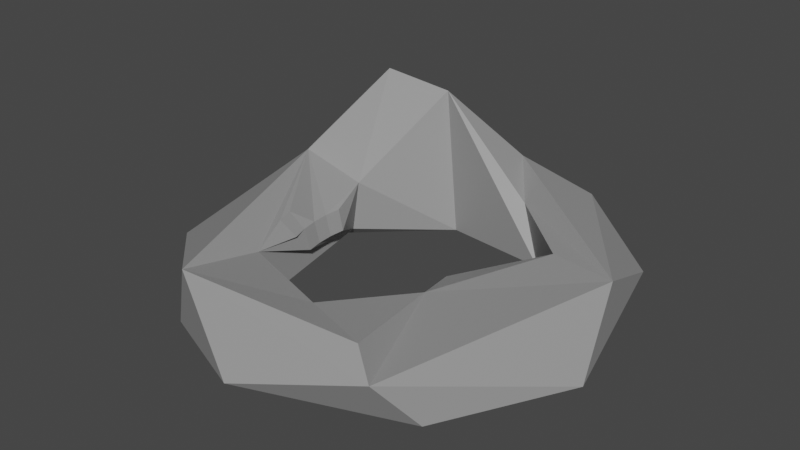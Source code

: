 # Source: rock5.blend  (saved by Blender 3.3.6; exported with 4.5.12 LTS)
import bpy
from mathutils import Matrix  # noqa: F401  (used for matrix-valued properties, if any)

bpy.ops.wm.read_factory_settings(use_empty=True)
scene = bpy.context.scene
scene.name = 'Scene'

# ---- collections
col_collection = bpy.data.collections.new('Collection'); scene.collection.children.link(col_collection)

# ---- materials (node trees are filled in below, after node groups)
mat_rock = bpy.data.materials.new('Rock')
mat_rock.use_transparent_shadow = False

# ---- material node trees
mat_rock.use_nodes = True; mat_rock.node_tree.nodes.clear()
_N = mat_rock.node_tree.nodes; _L = mat_rock.node_tree.links
n0 = _N.new('ShaderNodeBsdfPrincipled'); n0.name = 'Principled BSDF'; n0.location = (10, 300)
n0.distribution = 'GGX'
n0.subsurface_method = 'RANDOM_WALK_SKIN'
n0.inputs[0].default_value = (0.3108, 0.3108, 0.3108, 1.0)
n0.inputs[3].default_value = 1.45
n0.inputs[27].default_value = (0.0, 0.0, 0.0, 1.0)
n0.inputs[28].default_value = 1.0
n1 = _N.new('ShaderNodeOutputMaterial'); n1.name = 'Material Output'; n1.location = (300, 300)
_L.new(n0.outputs[0], n1.inputs[0])
n1.is_active_output = True

# ---- world
world_world = bpy.data.worlds.new('World'); scene.world = world_world
world_world.use_nodes = True; world_world.node_tree.nodes.clear()
_N = world_world.node_tree.nodes; _L = world_world.node_tree.links
n0 = _N.new('ShaderNodeOutputWorld'); n0.name = 'World Output'; n0.location = (300, 300)
n1 = _N.new('ShaderNodeBackground'); n1.name = 'Background'; n1.location = (10, 300)
n1.inputs[0].default_value = (0.05088, 0.05088, 0.05088, 1.0)
_L.new(n1.outputs[0], n0.inputs[0])
n0.is_active_output = True
world_world.color = (0.05088, 0.05088, 0.05088)
world_world.use_sun_shadow = False
world_world.sun_shadow_jitter_overblur = 0.0

# ---- meshes
me_torus = bpy.data.meshes.new('Torus')
me_torus.from_pydata([(0.2672, 0.05737, 0.1514), (0.7499, 0.2527, 0.006841), (1.064, 0.7503, 0.1676), (0.7536, 0.3267, 0.3448), (1.23, -0.1045, -0.03889), (0.4607, 0.6502, 0.02321), (0.2652, 0.7902, 0.311), (0.5012, 1.133, 0.3156), (0.6648, 0.9352, -0.07977), (0.06185, 1.257, 0.01236), (0.03564, 1.098, 0.4412), (-0.3852, 0.8973, 0.81), (-0.2636, 0.8492, -0.05963), (-0.749, 0.9968, 0.01132), (-0.532, 1.087, 0.6837), (-0.7892, 0.8408, 0.8763), (-0.6612, 0.3983, 0.3052), (-0.7039, 0.3903, -0.01524), (-1.115, 0.123, -0.08592), (-1.237, 0.3597, 0.1258), (-0.5883, 0.1419, 0.2476), (-0.5551, 0.1375, 0.1226), (-1.082, 0.4068, 0.4058), (-0.595, 0.03961, 0.2476), (-0.5615, 0.03961, 0.1226), (-0.5883, -0.06265, 0.2476), (-0.5551, -0.05828, 0.1226), (-1.185, -0.4998, 0.1521), (-0.6567, -0.1869, 0.3391), (-0.5683, -0.1632, 0.2476), (-0.536, -0.1545, 0.1226), (-0.6199, -0.2952, 0.3391), (-0.5354, -0.2602, 0.2476), (-0.4289, -0.7023, 0.03496), (-0.7457, -0.9428, -0.05716), (-0.5165, -0.5637, 0.2874), (-0.5233, -1.069, 0.3965), (-0.03649, -1.267, 0.03887), (0.1197, -0.8069, 0.3314), (0.5774, -0.9946, 0.3842), (0.3382, -0.8409, -0.06117), (0.71, -1.074, 0.2551), (0.8395, -0.8581, -0.02636), (0.004298, -0.5204, 0.1289), (0.9275, -0.3697, -0.08271), (0.3798, -0.2703, 0.2438), (1.167, 0.2152, 0.3829), (-0.5883, -0.06265, 0.2476), (-0.5551, -0.05828, 0.1226), (-0.5683, -0.1632, 0.2476), (-0.536, -0.1545, 0.1226), (-0.595, 0.03961, 0.2476), (-0.5615, 0.03961, 0.1226), (-0.5883, 0.1419, 0.2476), (-0.5551, 0.1375, 0.1226), (-0.6199, -0.2952, 0.3391), (-0.5354, -0.2602, 0.2476), (-0.6567, -0.1869, 0.3391)], [], [(2, 46, 4), (1, 4, 44), (3, 5, 1), (8, 2, 4), (6, 5, 3), (5, 8, 4), (7, 10, 46), (10, 6, 46), (6, 11, 5), (12, 8, 5), (10, 11, 6), (14, 11, 10), (12, 9, 8), (13, 14, 9), (14, 15, 11), (16, 12, 11), (18, 13, 12), (13, 19, 15), (19, 22, 15), (18, 19, 13), (21, 17, 16), (30, 48, 50), (24, 17, 21), (26, 17, 24), (18, 27, 19), (27, 22, 19), (25, 49, 47), (30, 17, 26), (23, 52, 51), (29, 35, 30), (35, 17, 30), (33, 18, 17), (22, 35, 31), (31, 35, 32), (34, 36, 27), (33, 34, 18), (2, 8, 9, 7), (37, 36, 34), (38, 33, 35), (39, 38, 36), (37, 41, 36), (40, 42, 37), (43, 40, 38), (44, 40, 43), (39, 45, 38), (38, 45, 43), (44, 42, 40), (45, 44, 43), (42, 4, 41), (4, 46, 41), (45, 0, 44), (46, 3, 45), (0, 1, 44), (31, 56, 55), (21, 53, 54), (28, 55, 57), (20, 51, 53), (29, 50, 49), (26, 47, 48), (32, 49, 56), (29, 57, 49), (24, 54, 52), (3, 1, 0), (1, 5, 4), (46, 6, 3), (2, 7, 46), (23, 20, 16, 22), (9, 10, 7), (5, 11, 12), (9, 14, 10), (12, 13, 9), (13, 15, 14), (16, 17, 12), (17, 18, 12), (15, 16, 11), (22, 16, 15), (20, 21, 16), (24, 23, 25, 26), (30, 26, 48), (22, 25, 23), (25, 22, 28, 29), (52, 54, 53, 51), (25, 29, 49), (22, 31, 28), (23, 24, 52), (29, 32, 35), (18, 34, 27), (27, 36, 22), (35, 33, 17), (22, 36, 35), (36, 38, 35), (33, 40, 34), (40, 37, 34), (41, 39, 36), (38, 40, 33), (37, 42, 41), (41, 45, 39), (44, 4, 42), (41, 46, 45), (3, 0, 45), (50, 48, 47, 49), (49, 57, 55, 56), (31, 32, 56), (21, 20, 53), (28, 31, 55), (20, 23, 51), (29, 30, 50), (26, 25, 47), (32, 29, 49), (29, 28, 57), (24, 21, 54)])
_uv = me_torus.uv_layers.new(name='UVMap')
_uv.uv.foreach_set('vector', [0.5983, 0.5037, 0.5325, 0.6303, 0.4918, 0.395, 0.5506, 0.07693, 0.4918, 0.395, 0.447, 0.1911, 0.56, 0.8558, 0.6827, 1.0, 0.5607, 1.0, 0.6536, 0.3442, 0.5983, 0.5037, 0.4918, 0.395, 0.6964, 0.9033, 0.6827, 1.0, 0.56, 0.8558, 0.6534, 0.0865, 0.6536, 0.3442, 0.4918, 0.395, 0.6841, 0.5976, 0.744, 0.7192, 0.5325, 0.6303, 0.744, 0.7192, 0.6964, 0.9033, 0.5325, 0.6303, 0.6964, 0.9033, 0.8009, 0.8289, 0.6827, 1.0, 0.8083, 0.1883, 0.6536, 0.3442, 0.6534, 0.0865, 0.744, 0.7192, 0.8009, 0.8289, 0.6964, 0.9033, 0.8163, 0.6926, 0.8009, 0.8289, 0.744, 0.7192, 0.8083, 0.1883, 0.7416, 0.4414, 0.6536, 0.3442, 0.8548, 0.4599, 0.8163, 0.6926, 0.7416, 0.4414, 0.8163, 0.6926, 0.8702, 0.752, 0.8009, 0.8289, 0.9102, 2.22e-16, 0.8083, 0.1883, 0.799, 2.22e-16, 0.9647, 0.3083, 0.8548, 0.4599, 0.8083, 0.1883, 0.8548, 0.4599, 0.9538, 0.4751, 0.8702, 0.752, 0.9538, 0.4751, 0.9424, 0.6827, 0.8702, 0.752, 0.9647, 0.3083, 0.9538, 0.4751, 0.8548, 0.4599, 0.9792, 2.22e-16, 0.9248, 0.1212, 0.9102, 2.22e-16, 0.04167, 2.22e-16, 0.02083, 2.22e-16, 0.04167, 2.22e-16, 1.0, 2.22e-16, 0.9248, 0.1212, 0.9792, 2.22e-16, 0.02083, 2.22e-16, 0.01226, 0.1637, 8.882e-16, 2.22e-16, 0.02555, 0.3098, 0.06654, 0.4918, 0.003933, 0.4479, 0.06654, 0.4918, 0.00301, 0.7164, 0.003933, 0.4479, 0.02083, 0.9167, 0.04167, 0.9167, 0.02083, 0.9167, 0.04167, 2.22e-16, 0.01226, 0.1637, 0.02083, 2.22e-16, 8.882e-16, 0.9167, 8.882e-16, 1.0, 8.882e-16, 0.9167, 0.04167, 0.9167, 0.1245, 0.921, 0.04167, 1.0, 0.1223, 2.22e-16, 0.01226, 0.1637, 0.04167, 2.22e-16, 0.1635, 0.089, 0.02555, 0.3098, 0.01226, 0.1637, 0.00301, 0.7164, 0.1245, 0.921, 0.0625, 0.8333, 0.0625, 0.8333, 0.1245, 0.921, 0.0625, 0.9167, 0.1469, 0.3635, 0.1744, 0.6403, 0.06654, 0.4918, 0.1635, 0.089, 0.1469, 0.3635, 0.02555, 0.3098, 0.5983, 0.5037, 0.6536, 0.3442, 0.7416, 0.4414, 0.6841, 0.5976, 0.2456, 0.4387, 0.1744, 0.6403, 0.1469, 0.3635, 0.3086, 0.8445, 0.2467, 1.0, 0.1245, 0.921, 0.3434, 0.6554, 0.3086, 0.8445, 0.1744, 0.6403, 0.2456, 0.4387, 0.3423, 0.5481, 0.1744, 0.6403, 0.3009, 0.1365, 0.3707, 0.3873, 0.2456, 0.4387, 0.3518, 0.931, 0.3005, 1.0, 0.3086, 0.8445, 0.447, 0.1911, 0.3009, 0.1365, 0.338, 0.01963, 0.3434, 0.6554, 0.4336, 0.8882, 0.3086, 0.8445, 0.3086, 0.8445, 0.4336, 0.8882, 0.3518, 0.931, 0.447, 0.1911, 0.3707, 0.3873, 0.3009, 0.1365, 0.429, 2.22e-16, 0.447, 0.1911, 0.338, 0.01963, 0.3707, 0.3873, 0.4918, 0.395, 0.3423, 0.5481, 0.4918, 0.395, 0.5325, 0.6303, 0.3423, 0.5481, 0.429, 2.22e-16, 0.5158, 6.305e-05, 0.447, 0.1911, 0.5325, 0.6303, 0.56, 0.8558, 0.4336, 0.8882, 0.5158, 6.305e-05, 0.5506, 0.07693, 0.447, 0.1911, 0.0625, 0.8333, 0.0625, 0.9167, 0.0625, 0.8333, 0.9792, 1.0, 0.9792, 0.9167, 0.9792, 1.0, 0.04167, 0.8333, 0.0625, 0.8333, 0.04167, 0.8333, 0.9792, 0.9167, 1.0, 0.9167, 0.9792, 0.9167, 0.04167, 0.9167, 0.04167, 1.0, 0.04167, 0.9167, 0.02083, 1.0, 0.02083, 0.9167, 0.02083, 1.0, 0.0625, 0.9167, 0.04167, 0.9167, 0.0625, 0.9167, 0.04167, 0.9167, 0.04167, 0.8333, 0.04167, 0.9167, 1.0, 2.22e-16, 0.9792, 2.22e-16, 1.0, 2.22e-16, 0.56, 0.8558, 0.5607, 1.0, 0.5004, 0.9258, 0.5506, 0.07693, 0.6534, 0.0865, 0.4918, 0.395, 0.5325, 0.6303, 0.6964, 0.9033, 0.56, 0.8558, 0.5983, 0.5037, 0.6841, 0.5976, 0.5325, 0.6303, 1.0, 0.9167, 0.9792, 0.9167, 0.925, 0.9195, 0.9424, 0.6827, 0.7416, 0.4414, 0.744, 0.7192, 0.6841, 0.5976, 0.6534, 0.0865, 0.799, 2.22e-16, 0.8083, 0.1883, 0.7416, 0.4414, 0.8163, 0.6926, 0.744, 0.7192, 0.8083, 0.1883, 0.8548, 0.4599, 0.7416, 0.4414, 0.8548, 0.4599, 0.8702, 0.752, 0.8163, 0.6926, 0.9102, 2.22e-16, 0.9248, 0.1212, 0.8083, 0.1883, 0.9248, 0.1212, 0.9647, 0.3083, 0.8083, 0.1883, 0.8702, 0.752, 0.925, 0.9195, 0.8009, 0.8289, 0.9424, 0.6827, 0.925, 0.9195, 0.8702, 0.752, 0.9792, 0.9167, 0.9792, 1.0, 0.925, 0.9195, 8.882e-16, 1.0, 8.882e-16, 0.9167, 0.02083, 0.9167, 0.02083, 1.0, 0.04167, 2.22e-16, 0.02083, 2.22e-16, 0.02083, 2.22e-16, 0.00301, 0.7164, 0.02083, 0.9167, 8.882e-16, 0.9167, 0.02083, 0.9167, 0.00301, 0.7164, 0.04167, 0.8333, 0.04167, 0.9167, 1.0, 1.0, 0.9792, 1.0, 0.9792, 0.9167, 1.0, 0.9167, 0.02083, 0.9167, 0.04167, 0.9167, 0.04167, 0.9167, 0.00301, 0.7164, 0.0625, 0.8333, 0.04167, 0.8333, 8.882e-16, 0.9167, 8.882e-16, 1.0, 8.882e-16, 1.0, 0.04167, 0.9167, 0.0625, 0.9167, 0.1245, 0.921, 0.02555, 0.3098, 0.1469, 0.3635, 0.06654, 0.4918, 0.06654, 0.4918, 0.1744, 0.6403, 0.00301, 0.7164, 0.1223, 2.22e-16, 0.1635, 0.089, 0.01226, 0.1637, 0.00301, 0.7164, 0.1744, 0.6403, 0.1245, 0.921, 0.1744, 0.6403, 0.3086, 0.8445, 0.1245, 0.921, 0.1635, 0.089, 0.3009, 0.1365, 0.1469, 0.3635, 0.3009, 0.1365, 0.2456, 0.4387, 0.1469, 0.3635, 0.3423, 0.5481, 0.3434, 0.6554, 0.1744, 0.6403, 0.3086, 0.8445, 0.3005, 1.0, 0.2467, 1.0, 0.2456, 0.4387, 0.3707, 0.3873, 0.3423, 0.5481, 0.3423, 0.5481, 0.4336, 0.8882, 0.3434, 0.6554, 0.447, 0.1911, 0.4918, 0.395, 0.3707, 0.3873, 0.3423, 0.5481, 0.5325, 0.6303, 0.4336, 0.8882, 0.56, 0.8558, 0.5004, 0.9258, 0.4336, 0.8882, 0.04167, 1.0, 0.02083, 1.0, 0.02083, 0.9167, 0.04167, 0.9167, 0.04167, 0.9167, 0.04167, 0.8333, 0.0625, 0.8333, 0.0625, 0.9167, 0.0625, 0.8333, 0.0625, 0.9167, 0.0625, 0.9167, 0.9792, 1.0, 0.9792, 0.9167, 0.9792, 0.9167, 0.04167, 0.8333, 0.0625, 0.8333, 0.0625, 0.8333, 0.9792, 0.9167, 1.0, 0.9167, 1.0, 0.9167, 0.04167, 0.9167, 0.04167, 1.0, 0.04167, 1.0, 0.02083, 1.0, 0.02083, 0.9167, 0.02083, 0.9167, 0.0625, 0.9167, 0.04167, 0.9167, 0.04167, 0.9167, 0.04167, 0.9167, 0.04167, 0.8333, 0.04167, 0.8333, 1.0, 2.22e-16, 0.9792, 2.22e-16, 0.9792, 2.22e-16])
me_torus.materials.append(mat_rock)
me_torus.use_remesh_fix_poles = True
me_torus.use_remesh_preserve_attributes = False
me_torus.update()

# ---- objects
ob_rockring = bpy.data.objects.new('RockRing', me_torus)

# ---- transforms, parenting, visibility, modifiers, constraints
ob_rockring.location = (0.0, 0.0, 0.0)
ob_rockring.scale = (0.5978, 0.5978, 0.5978)

# ---- collection membership
col_collection.objects.link(ob_rockring)

# ---- scene / render settings (as saved in the file)
scene.frame_start = 1; scene.frame_end = 250; scene.frame_set(1)
scene.render.engine = 'BLENDER_EEVEE_NEXT'
scene.cycles.sampling_pattern = 'TABULATED_SOBOL'
scene.cycles.use_light_tree = False
scene.view_settings.view_transform = 'Filmic'
bpy.context.view_layer.update()

# ---- added for rendering (the .blend has no active camera and no usable light): camera, sun
cam_auto = bpy.data.cameras.new('AutoCamera')
cam_auto.lens = 50.0
cam_auto.sensor_width = 36.0
cam_auto.clip_end = 1000.0
ob_auto_camera = bpy.data.objects.new('AutoCamera', cam_auto)
scene.collection.objects.link(ob_auto_camera)
ob_auto_camera.location = (2.02149, -2.43149, 1.85524)
ob_auto_camera.rotation_euler = (1.09748, -7.21219e-08, 0.694738)
scene.camera = ob_auto_camera
light_auto_sun = bpy.data.lights.new('AutoSun', 'SUN')
light_auto_sun.energy = 3.0
light_auto_sun.angle = 0.0523599
ob_auto_sun = bpy.data.objects.new('AutoSun', light_auto_sun)
scene.collection.objects.link(ob_auto_sun)
ob_auto_sun.rotation_euler = (0.872665, 0.174533, 0.523599)
bpy.context.view_layer.update()
